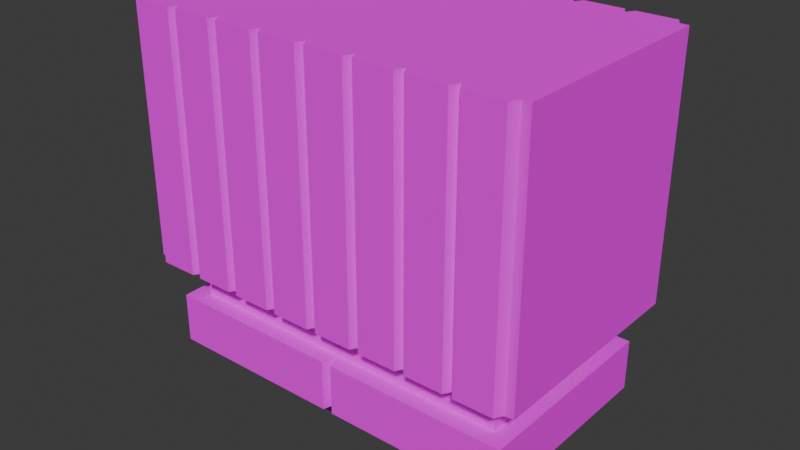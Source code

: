 # Source: soviet_hive.blend  (saved by Blender 5.1.29; exported with 4.5.12 LTS)
import bpy
from mathutils import Matrix  # noqa: F401  (used for matrix-valued properties, if any)

bpy.ops.wm.read_factory_settings(use_empty=True)
scene = bpy.context.scene
scene.name = 'Scene'

# ---- images (referenced by path relative to the original .blend; pixels are not part of the script)
import os
ASSET_DIR = os.environ.get("B2B_ASSET_DIR", "")  # directory of the original .blend (textures are referenced by path, not embedded)
HERE = os.path.dirname(os.path.abspath(__file__))  # packed textures are extracted next to this script under _unpacked/

def load_image(name, relpath, width, height, colorspace="sRGB"):
    """Load a texture the original file referenced (path relative to the .blend, or extracted next to this script)."""
    p = next((c for c in (os.path.join(HERE, relpath), os.path.join(ASSET_DIR, relpath)) if relpath and os.path.exists(c)), "")
    if p:
        img = bpy.data.images.load(p, check_existing=True)
        img.name = name
    else:  # same state as the original file: an image datablock whose file is absent (Cycles renders it pink)
        img = bpy.data.images.new(name, width, height)
        img.source = "FILE"
        img.filepath = "//" + (relpath or name)
    img.colorspace_settings.name = colorspace
    return img
img_building_collage_png = load_image('building_collage.png', 'building_collage.png', 1024, 1024, 'sRGB')

# ---- materials (node trees are filled in below, after node groups)
mat_material = bpy.data.materials.new('Material')
mat_material.alpha_threshold = 0.0
mat_material.use_backface_culling_lightprobe_volume = False
mat_material.roughness = 0.5
mat_material.line_color = (0.0, 0.0, 0.0, 1.0)

# ---- material node trees
mat_material.use_nodes = True; mat_material.node_tree.nodes.clear()
_N = mat_material.node_tree.nodes; _L = mat_material.node_tree.links
n0 = _N.new('ShaderNodeOutputMaterial'); n0.name = 'Material Output'; n0.location = (200, 100)
n1 = _N.new('ShaderNodeBsdfPrincipled'); n1.name = 'Principled BSDF'; n1.location = (-200, 100)
n1.inputs[2].default_value = 1.0
n1.inputs[3].default_value = 1.0
n2 = _N.new('ShaderNodeTexImage'); n2.name = 'Image Texture'; n2.location = (-490, 60)
n2.image = img_building_collage_png
n2.interpolation = 'Closest'
_L.new(n1.outputs[0], n0.inputs[0])
_L.new(n2.outputs[0], n1.inputs[0])
n0.is_active_output = True

# ---- world
world_world = bpy.data.worlds.new('World'); scene.world = world_world
world_world.use_nodes = True; world_world.node_tree.nodes.clear()
_N = world_world.node_tree.nodes; _L = world_world.node_tree.links
n0 = _N.new('ShaderNodeOutputWorld'); n0.name = 'World Output'; n0.location = (200, 100)
n1 = _N.new('ShaderNodeBackground'); n1.name = 'Background'; n1.location = (-200, 100)
n1.inputs[0].default_value = (0.05088, 0.05088, 0.05088, 1.0)
_L.new(n1.outputs[0], n0.inputs[0])
n0.is_active_output = True
world_world.color = (0.05088, 0.05088, 0.05088)
world_world.sun_shadow_jitter_overblur = 0.0

# ---- meshes
me_cube = bpy.data.meshes.new('Cube')
me_cube.from_pydata([(8.0, 0.0, 2.5), (8.0, 0.0, 0.0), (8.0, -3.0, 2.5), (8.0, -3.0, 0.0), (0.0, 0.0, 2.5), (0.0, 0.0, 0.0), (0.0, -3.0, 2.5), (0.0, -3.0, 0.0), (10.0, -5.0, 3.0), (0.0, -5.0, 3.0), (10.0, 0.0, 3.0), (8.6, -3.6, 2.5), (0.0, -3.6, 2.5), (0.0, 0.0, 2.5), (8.6, 0.0, 2.5), (10.0, -5.0, 6.0), (0.0, -5.0, 6.0), (10.0, 0.0, 6.0), (11.0, -6.0, 3.0), (0.3, -6.0, 3.0), (11.0, 0.0, 3.0), (11.0, -6.0, 6.0), (0.3, -6.0, 6.0), (11.0, 0.0, 6.0), (10.0, -5.0, 8.0), (0.0, -5.0, 8.0), (10.0, 0.0, 8.0), (11.5, -6.5, 8.5), (0.0, -6.5, 8.5), (11.5, 0.0, 8.5), (10.75, 0.0, 8.0), (10.75, -5.75, 8.0), (0.0, -5.75, 8.0), (5.75, -6.5, 8.5), (2.875, -6.5, 8.5), (8.625, -6.5, 8.5), (0.2875, -7.0, 8.5), (6.037, -7.0, 8.5), (2.588, -7.0, 8.5), (8.337, -7.0, 8.5), (11.21, -7.0, 8.5), (5.463, -7.0, 8.5), (3.162, -7.0, 8.5), (8.913, -7.0, 8.5), (12.0, -6.5, 8.5), (12.0, 0.0, 8.5), (2.875, -6.5, 23.5), (0.0, -6.5, 23.5), (11.5, 0.0, 23.5), (11.5, -6.5, 23.5), (0.0, 0.0, 23.5), (8.625, -6.5, 23.5), (5.75, -6.5, 23.5), (2.588, -7.0, 23.5), (0.2875, -7.0, 23.5), (8.337, -7.0, 23.5), (6.037, -7.0, 23.5), (5.463, -7.0, 23.5), (3.162, -7.0, 23.5), (11.21, -7.0, 23.5), (8.913, -7.0, 23.5), (12.0, 0.0, 23.5), (12.0, -6.5, 23.5)], [], [(12, 11, 8, 9), (3, 2, 6, 7), (5, 1, 3, 7), (1, 0, 2, 3), (11, 14, 10, 8), (0, 4, 13, 14), (2, 0, 14, 11), (4, 6, 12, 13), (6, 2, 11, 12), (16, 9, 19, 22), (15, 16, 22, 21), (18, 20, 23, 21), (19, 18, 21, 22), (8, 10, 20, 18), (17, 15, 21, 23), (9, 8, 18, 19), (15, 17, 26, 24), (16, 15, 24, 25), (41, 42, 58, 57), (31, 30, 29, 27), (32, 31, 27, 35, 33, 34, 28), (25, 24, 31, 32), (24, 26, 30, 31), (44, 27, 49, 62), (34, 38, 53, 46), (45, 44, 62, 61), (36, 28, 47, 54), (48, 50, 47, 46, 52, 51, 49), (52, 51, 55, 56), (47, 46, 53, 54), (51, 49, 59, 60), (46, 52, 57, 58), (49, 48, 61, 62), (40, 43, 60, 59), (38, 36, 54, 53), (43, 35, 51, 60), (39, 37, 56, 55), (27, 40, 59, 49), (37, 33, 52, 56), (42, 34, 46, 58), (35, 39, 55, 51), (33, 41, 57, 52), (33, 35, 39, 37), (34, 33, 41, 42), (28, 34, 38, 36), (35, 27, 40, 43), (27, 29, 45, 44)])
_uv = me_cube.uv_layers.new(name='UVMap')
_uv.uv.foreach_set('vector', [0.9101, 0.1115, 0.9737, 0.1115, 0.984, 0.1011, 0.9101, 0.1011, 0.19, 0.5875, 0.19, 0.6313, 0.04951, 0.6313, 0.04951, 0.5875, 0.9101, 0.1381, 0.9692, 0.1381, 0.9692, 0.1159, 0.9101, 0.1159, 0.2426, 0.5875, 0.2426, 0.6313, 0.19, 0.6313, 0.19, 0.5875, 0.9737, 0.1115, 0.9737, 0.1381, 0.984, 0.1381, 0.984, 0.1011, 0.9692, 0.1381, 0.9101, 0.1381, 0.9101, 0.1381, 0.9737, 0.1381, 0.9692, 0.1159, 0.9692, 0.1381, 0.9737, 0.1381, 0.9737, 0.1115, 0.9101, 0.1381, 0.9101, 0.1159, 0.9101, 0.1115, 0.9101, 0.1381, 0.9101, 0.1159, 0.9692, 0.1159, 0.9737, 0.1115, 0.9101, 0.1115, 0.9456, 0.08044, 0.9456, 0.05828, 0.9382, 0.05828, 0.9382, 0.08044, 0.984, 0.1011, 0.9101, 0.1011, 0.9124, 0.09373, 0.9914, 0.09373, 0.9382, 0.05828, 0.9825, 0.05828, 0.9825, 0.08044, 0.9382, 0.08044, 0.9124, 0.05828, 0.9914, 0.05828, 0.9914, 0.08044, 0.9124, 0.08044, 0.984, 0.1011, 0.984, 0.1381, 0.9914, 0.1381, 0.9914, 0.09373, 0.984, 0.1381, 0.984, 0.1011, 0.9914, 0.09373, 0.9914, 0.1381, 0.9101, 0.1011, 0.984, 0.1011, 0.9914, 0.09373, 0.9124, 0.09373, 0.5016, 0.611, 0.3973, 0.611, 0.3973, 0.5638, 0.5016, 0.5638, 0.3317, 0.611, 0.5017, 0.611, 0.5017, 0.5639, 0.3317, 0.5639, 0.9505, 0.09891, 0.9335, 0.09891, 0.9335, 0.2097, 0.9505, 0.2097, 0.9895, 0.09558, 0.9895, 0.1381, 0.9951, 0.1381, 0.9951, 0.09004, 0.9101, 0.09558, 0.9895, 0.09558, 0.9951, 0.09004, 0.9739, 0.09004, 0.9526, 0.09004, 0.9314, 0.09004, 0.9101, 0.09004, 0.9101, 0.1011, 0.984, 0.1011, 0.9895, 0.09558, 0.9101, 0.09558, 0.984, 0.1011, 0.984, 0.1381, 0.9895, 0.1381, 0.9895, 0.09558, 0.9988, 0.09891, 0.9951, 0.09891, 0.9951, 0.2097, 0.9988, 0.2097, 0.9345, 0.09891, 0.9308, 0.09891, 0.9308, 0.2097, 0.9345, 0.2097, 0.9825, 0.09891, 0.9345, 0.09891, 0.9345, 0.2097, 0.9825, 0.2097, 0.9308, 0.09891, 0.9345, 0.09891, 0.9345, 0.2097, 0.9308, 0.2097, 0.9951, 0.1381, 0.9101, 0.1381, 0.9101, 0.09004, 0.9314, 0.09004, 0.9526, 0.09004, 0.9739, 0.09004, 0.9951, 0.09004, 0.9526, 0.09004, 0.9739, 0.09004, 0.9717, 0.08635, 0.9547, 0.08635, 0.9101, 0.09004, 0.9314, 0.09004, 0.9293, 0.08635, 0.9123, 0.08635, 0.9739, 0.09004, 0.9951, 0.09004, 0.993, 0.08635, 0.976, 0.08635, 0.9314, 0.09004, 0.9526, 0.09004, 0.9505, 0.08635, 0.9335, 0.08635, 0.9951, 0.09004, 0.9951, 0.1381, 0.9988, 0.1381, 0.9988, 0.09004, 0.993, 0.09891, 0.976, 0.09891, 0.976, 0.2097, 0.993, 0.2097, 0.9293, 0.09891, 0.9123, 0.09891, 0.9123, 0.2097, 0.9293, 0.2097, 0.9308, 0.09891, 0.9345, 0.09891, 0.9345, 0.2097, 0.9308, 0.2097, 0.9717, 0.09891, 0.9547, 0.09891, 0.9547, 0.2097, 0.9717, 0.2097, 0.9345, 0.09891, 0.9308, 0.09891, 0.9308, 0.2097, 0.9345, 0.2097, 0.9308, 0.09891, 0.9345, 0.09891, 0.9345, 0.2097, 0.9308, 0.2097, 0.9308, 0.09891, 0.9345, 0.09891, 0.9345, 0.2097, 0.9308, 0.2097, 0.9345, 0.09891, 0.9308, 0.09891, 0.9308, 0.2097, 0.9345, 0.2097, 0.9345, 0.09891, 0.9308, 0.09891, 0.9308, 0.2097, 0.9345, 0.2097, 0.9526, 0.09004, 0.9739, 0.09004, 0.9717, 0.08635, 0.9547, 0.08635, 0.9314, 0.09004, 0.9526, 0.09004, 0.9505, 0.08635, 0.9335, 0.08635, 0.9101, 0.09004, 0.9314, 0.09004, 0.9293, 0.08635, 0.9123, 0.08635, 0.9739, 0.09004, 0.9951, 0.09004, 0.993, 0.08635, 0.976, 0.08635, 0.9951, 0.09004, 0.9951, 0.1381, 0.9988, 0.1381, 0.9988, 0.09004])
me_cube.materials.append(mat_material)
me_cube.use_mirror_vertex_groups = False
me_cube.update()

# ---- objects
ob_building = bpy.data.objects.new('building', me_cube)

# ---- transforms, parenting, visibility, modifiers, constraints
ob_building.location = (0.0, 0.0, 0.0)
ob_building.lock_rotations_4d = False
ob_building.empty_display_type = 'ARROWS'
ob_building.lineart.crease_threshold = 0.0
_m = ob_building.modifiers.new('Mirror', 'MIRROR')
_m.use_axis = (True, True, False)

# ---- collection membership
scene.collection.objects.link(ob_building)

# ---- scene / render settings (as saved in the file)
scene.frame_start = 1; scene.frame_end = 250; scene.frame_set(1)
scene.render.engine = 'BLENDER_EEVEE_NEXT'
scene.render.bake_bias = 0.0
scene.render.bake_samples = 0
scene.cycles.sampling_pattern = 'TABULATED_SOBOL'
scene.eevee.use_volume_custom_range = False
bpy.context.view_layer.update()

# ---- added for rendering (the .blend has no active camera and no usable light): camera, sun
cam_auto = bpy.data.cameras.new('AutoCamera')
cam_auto.lens = 50.0
cam_auto.sensor_width = 36.0
cam_auto.clip_end = 1000.0
ob_auto_camera = bpy.data.objects.new('AutoCamera', cam_auto)
scene.collection.objects.link(ob_auto_camera)
ob_auto_camera.location = (33.6692, -40.403, 38.6853)
ob_auto_camera.rotation_euler = (1.09748, -7.21219e-08, 0.694738)
scene.camera = ob_auto_camera
light_auto_sun = bpy.data.lights.new('AutoSun', 'SUN')
light_auto_sun.energy = 3.0
light_auto_sun.angle = 0.0523599
ob_auto_sun = bpy.data.objects.new('AutoSun', light_auto_sun)
scene.collection.objects.link(ob_auto_sun)
ob_auto_sun.rotation_euler = (0.872665, 0.174533, 0.523599)
bpy.context.view_layer.update()

